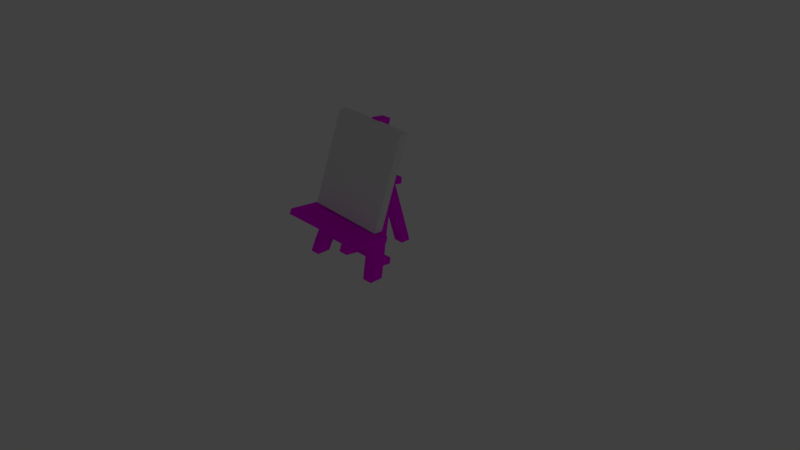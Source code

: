 # Source: Cavalete_1_.blend  (saved by Blender 2.79.0; exported with 4.5.12 LTS)
import bpy
from mathutils import Matrix  # noqa: F401  (used for matrix-valued properties, if any)

bpy.ops.wm.read_factory_settings(use_empty=True)
scene = bpy.context.scene
scene.name = 'Scene'

# ---- collections
col_collection_1 = bpy.data.collections.new('Collection 1'); scene.collection.children.link(col_collection_1)

# ---- images (referenced by path relative to the original .blend; pixels are not part of the script)
import os
ASSET_DIR = os.environ.get("B2B_ASSET_DIR", "")  # directory of the original .blend (textures are referenced by path, not embedded)
HERE = os.path.dirname(os.path.abspath(__file__))  # packed textures are extracted next to this script under _unpacked/

def load_image(name, relpath, width, height, colorspace="sRGB"):
    """Load a texture the original file referenced (path relative to the .blend, or extracted next to this script)."""
    p = next((c for c in (os.path.join(HERE, relpath), os.path.join(ASSET_DIR, relpath)) if relpath and os.path.exists(c)), "")
    if p:
        img = bpy.data.images.load(p, check_existing=True)
        img.name = name
    else:  # same state as the original file: an image datablock whose file is absent (Cycles renders it pink)
        img = bpy.data.images.new(name, width, height)
        img.source = "FILE"
        img.filepath = "//" + (relpath or name)
    img.colorspace_settings.name = colorspace
    return img
img_madeira = load_image('madeira', 'madeira.png', 1024, 1024, 'sRGB')

# ---- materials (node trees are filled in below, after node groups)
mat_material_001 = bpy.data.materials.new('Material.001')
mat_material_001.alpha_threshold = 0.0
mat_material_001.roughness = 0.5

# ---- material node trees
mat_material_001.use_nodes = True; mat_material_001.node_tree.nodes.clear()
_N = mat_material_001.node_tree.nodes; _L = mat_material_001.node_tree.links
n0 = _N.new('ShaderNodeOutputMaterial'); n0.name = 'Material Output'; n0.location = (300, 300)
n1 = _N.new('ShaderNodeBsdfDiffuse'); n1.name = 'Diffuse BSDF'; n1.location = (10, 300)
n2 = _N.new('ShaderNodeTexImage'); n2.name = 'Image Texture'; n2.location = (-180, 300)
n2.width = 140
n2.image = img_madeira
_L.new(n1.outputs[0], n0.inputs[0])
_L.new(n2.outputs[0], n1.inputs[0])
n0.is_active_output = True

# ---- world
world_world = bpy.data.worlds.new('World'); scene.world = world_world
world_world.color = (0.05088, 0.05088, 0.05088)
world_world.use_sun_shadow = False
world_world.sun_shadow_jitter_overblur = 0.0
world_world.cycles.sampling_method = 'MANUAL'

# ---- cameras
cam_camera = bpy.data.cameras.new('Camera')
cam_camera.clip_end = 100.0
cam_camera.lens = 35.0
cam_camera.sensor_width = 32.0
cam_camera.sensor_height = 18.0
cam_camera.ortho_scale = 7.314
cam_camera.dof.focus_distance = 0.0

# ---- lights
light_lamp = bpy.data.lights.new('Lamp', 'POINT')
light_lamp.transmission_factor = 0.0
light_lamp.cutoff_distance = 30.0
light_lamp.energy = 100.0
light_lamp.shadow_buffer_clip_start = 1.001
light_lamp.shadow_soft_size = 0.1
light_lamp.shadow_maximum_resolution = 0.006
light_lamp.use_absolute_resolution = True

# ---- meshes
me_cube_001 = bpy.data.meshes.new('Cube.001')
me_cube_001.from_pydata([(-2.932, -1.186, -1.382), (-3.024, 0.01886, 3.452), (-2.938, 1.207, -1.252), (-3.031, 2.389, 3.601), (1.605, -1.262, -1.398), (1.513, -0.05665, 3.436), (1.599, 1.131, -1.268), (1.507, 2.313, 3.584)], [], [(0, 1, 3, 2), (2, 3, 7, 6), (6, 7, 5, 4), (4, 5, 1, 0), (2, 6, 4, 0), (7, 3, 1, 5)])
me_cube_001.use_remesh_preserve_volume = False
me_cube_001.use_remesh_preserve_attributes = False
me_cube_001.use_mirror_vertex_groups = False
me_cube_001.update()
me_cube = bpy.data.meshes.new('Cube')
me_cube.from_pydata([(-1.351, 0.576, 8.459), (-0.7863, 0.576, 8.459), (-2.308, -1.944, 0.01124), (-1.743, -1.944, 0.01124), (-1.743, -1.225, 0.01473), (-2.308, -1.225, 0.01473), (-0.7863, -0.1433, 8.612), (-1.351, -0.1433, 8.612), (-1.354, -0.529, 3.388), (-1.918, -1.248, 3.542), (-1.918, -0.529, 3.388), (-1.354, -1.248, 3.542), (-1.299, -0.4267, 3.868), (-1.299, -1.146, 4.022), (-1.864, -1.146, 4.022), (-1.864, -0.4267, 3.868), (-1.918, -2.907, 3.809), (-1.354, -2.907, 3.809), (-1.299, -2.805, 4.289), (-1.864, -2.805, 4.289), (0.0, -1.248, 3.542), (0.0, -1.146, 4.022), (0.0, -2.907, 3.809), (0.0, -2.805, 4.289), (-2.2, -1.742, 1.118), (-2.2, -1.022, 0.9645), (-1.636, -1.022, 0.9645), (-1.636, -1.742, 1.118), (-1.581, -0.9196, 1.446), (-1.581, -1.639, 1.599), (-2.146, -1.639, 1.599), (-2.146, -0.9196, 1.446), (-2.2, -0.5854, 0.8714), (-1.636, -0.5854, 0.8714), (-1.581, -0.4828, 1.353), (-2.146, -0.4828, 1.353), (0.0, -1.022, 0.9645), (0.0, -0.9196, 1.446), (0.0, -0.5854, 0.8714), (0.0, -0.4828, 1.353), (-2.705, -1.248, 3.542), (-2.651, -1.146, 4.022), (-2.705, -2.907, 3.809), (-2.651, -2.805, 4.289), (-0.2782, -1.022, 0.9645), (-0.2782, -0.5854, 0.8714), (-0.269, -0.9196, 1.446), (-0.269, -0.4828, 1.353), (0.0, -1.736, 1.117), (0.0, -1.634, 1.598), (-0.2782, -1.736, 1.117), (-0.269, -1.634, 1.598), (0.0, 1.288, 11.8), (-0.269, 1.288, 11.8), (0.0, 0.5744, 11.95), (-0.269, 0.5744, 11.95), (-0.9406, 0.2855, 7.097), (-0.9406, -0.4338, 7.25), (-1.505, -0.4338, 7.25), (-1.505, 0.2855, 7.097), (-0.8828, 0.3943, 7.607), (-0.8828, -0.325, 7.76), (-1.448, -0.325, 7.76), (-1.448, 0.3943, 7.607), (-0.9406, 0.8475, 6.906), (-1.505, 0.8475, 6.906), (-0.8828, 0.9403, 7.419), (-1.448, 0.9403, 7.419), (0.0, 0.2855, 7.097), (0.0, 0.3943, 7.607), (0.0, 0.8475, 6.906), (0.0, 0.9403, 7.419), (-0.279, 0.2855, 7.097), (-0.279, 0.8475, 6.906), (-0.2618, 0.3943, 7.607), (-0.2618, 0.9403, 7.419), (0.0, 1.389, 7.003), (0.0, 1.297, 7.517), (-0.279, 1.389, 7.003), (-0.2618, 1.297, 7.517), (0.0, 2.065, 0.007457), (-0.279, 2.065, 0.007457), (0.0, 2.606, 0.01042), (-0.279, 2.606, 0.01042)], [], [(6, 1, 0, 7), (63, 0, 1, 60), (2, 5, 4, 3), (24, 25, 5, 2), (62, 61, 6, 7), (61, 60, 1, 6), (29, 28, 8, 11), (30, 29, 11, 9), (14, 15, 10, 9), (31, 10, 8, 28), (58, 59, 15, 14), (11, 8, 12, 13), (11, 17, 16, 9), (10, 15, 12, 8), (16, 17, 18, 19), (14, 19, 18, 13), (16, 42, 40, 9), (11, 20, 22, 17), (21, 23, 22, 20), (18, 23, 21, 13), (13, 21, 20, 11), (17, 22, 23, 18), (5, 25, 26, 4), (2, 3, 27, 24), (3, 4, 26, 27), (30, 31, 25, 24), (9, 10, 31, 30), (31, 35, 32, 25), (24, 27, 29, 30), (27, 26, 28, 29), (32, 35, 34, 33), (45, 38, 36, 44), (25, 32, 33, 26), (28, 34, 35, 31), (36, 38, 39, 37), (46, 53, 52, 37), (46, 37, 39, 47), (47, 39, 38, 45), (40, 42, 43, 41), (19, 43, 42, 16), (9, 40, 41, 14), (14, 41, 43, 19), (34, 47, 45, 33), (28, 46, 47, 34), (26, 44, 46, 28), (33, 45, 44, 26), (50, 48, 49, 51), (36, 48, 50, 44), (37, 49, 48, 36), (44, 50, 51, 46), (53, 55, 54, 52), (37, 52, 54, 49), (49, 54, 55, 51), (51, 55, 53, 46), (62, 63, 59, 58), (13, 12, 56, 57), (14, 13, 57, 58), (15, 59, 56, 12), (7, 0, 63, 62), (57, 56, 60, 61), (58, 57, 61, 62), (63, 67, 65, 59), (65, 67, 66, 64), (73, 70, 68, 72), (60, 66, 67, 63), (59, 65, 64, 56), (68, 70, 71, 69), (72, 68, 69, 74), (74, 69, 71, 75), (70, 76, 77, 71), (66, 75, 73, 64), (60, 74, 75, 66), (56, 72, 74, 60), (64, 73, 72, 56), (79, 77, 76, 78), (75, 79, 78, 73), (70, 80, 82, 76), (71, 77, 79, 75), (81, 83, 82, 80), (78, 83, 81, 73), (73, 81, 80, 70), (76, 82, 83, 78)])
_uv = me_cube.uv_layers.new(name='UVMap')
_uv.uv.foreach_set('vector', [0.2317, 0.7979, 0.2317, 0.8644, 0.1731, 0.8644, 0.1731, 0.7979, 0.9169, 0.8759, 0.9169, 0.7969, 0.9752, 0.7913, 0.9752, 0.8703, 0.5741, 0.8096, 0.5741, 0.8732, 0.5155, 0.8732, 0.5155, 0.8096, 0.2598, 0.102, 0.1834, 0.102, 0.1834, 0.01381, 0.2564, 0.0, 0.8865, 0.4961, 0.8282, 0.4905, 0.8282, 0.4114, 0.8865, 0.417, 0.4467, 0.7181, 0.523, 0.718, 0.523, 0.7971, 0.4467, 0.7971, 0.4467, 0.1466, 0.523, 0.1466, 0.523, 0.4054, 0.4467, 0.4055, 0.8284, 0.1468, 0.8868, 0.1522, 0.8879, 0.4114, 0.8296, 0.4059, 0.2598, 0.4504, 0.1834, 0.4504, 0.1834, 0.4059, 0.2598, 0.4059, 0.7714, 0.0, 0.7714, 0.2589, 0.7131, 0.2645, 0.7131, 0.005627, 0.2598, 0.6715, 0.1834, 0.6715, 0.1834, 0.4504, 0.2598, 0.4504, 0.4467, 0.4055, 0.523, 0.4054, 0.523, 0.45, 0.4467, 0.45, 0.5802, 0.1142, 0.7131, 0.1142, 0.7131, 0.1652, 0.5802, 0.1652, 0.7714, 0.2589, 0.7714, 0.3034, 0.7131, 0.309, 0.7131, 0.2645, 0.7641, 0.6089, 0.7641, 0.6599, 0.7131, 0.6648, 0.7131, 0.6138, 0.7131, 0.4046, 0.5802, 0.4046, 0.5802, 0.3536, 0.7131, 0.3536, 0.7131, 0.1652, 0.7131, 0.2443, 0.5802, 0.2443, 0.5802, 0.1652, 0.5802, 0.1142, 0.5802, 1.884e-08, 0.7131, 0.0, 0.7131, 0.1142, 0.9967, 0.4217, 0.9967, 0.5373, 0.9458, 0.5373, 0.9458, 0.4217, 0.5802, 0.3536, 0.5802, 0.2443, 0.7131, 0.2443, 0.7131, 0.3536, 0.8791, 0.7694, 0.8791, 0.8787, 0.8282, 0.8787, 0.8282, 0.7645, 0.7641, 0.6599, 0.7641, 0.7741, 0.7131, 0.7741, 0.7131, 0.6648, 0.7131, 0.8679, 0.7131, 0.7797, 0.7714, 0.7741, 0.7714, 0.8622, 0.8296, 0.0, 0.8879, 0.005429, 0.8866, 0.1075, 0.8282, 0.1021, 0.4501, 0.0, 0.523, 0.01383, 0.523, 0.1019, 0.4467, 0.1019, 0.2598, 0.1467, 0.1834, 0.1467, 0.1834, 0.102, 0.2598, 0.102, 0.2598, 0.4059, 0.1834, 0.4059, 0.1834, 0.1467, 0.2598, 0.1467, 0.1834, 0.1467, 0.137, 0.1467, 0.137, 0.102, 0.1834, 0.102, 0.8282, 0.1021, 0.8866, 0.1075, 0.8868, 0.1522, 0.8284, 0.1468, 0.4467, 0.1019, 0.523, 0.1019, 0.523, 0.1466, 0.4467, 0.1466, 0.9679, 0.7913, 0.9169, 0.7863, 0.9169, 0.7353, 0.9679, 0.7403, 0.5802, 0.5089, 0.5802, 0.4837, 0.6265, 0.4837, 0.6265, 0.5089, 0.6265, 0.6824, 0.5802, 0.6824, 0.5802, 0.6314, 0.6265, 0.6314, 0.9922, 0.051, 0.9458, 0.051, 0.9458, 0.0, 0.9922, 0.0, 0.04639, 0.9989, 1.238e-08, 0.9989, 0.0, 0.9545, 0.04639, 0.9545, 0.8003, 0.9545, 0.8003, 0.0, 0.8282, 0.0, 0.8282, 0.9545, 0.9922, 0.1695, 0.9922, 0.1938, 0.9458, 0.1938, 0.9458, 0.1695, 0.9169, 0.6168, 0.9169, 0.5926, 0.9679, 0.5926, 0.9679, 0.6177, 0.9458, 0.4217, 0.9458, 0.3061, 0.9971, 0.3061, 0.9971, 0.4217, 0.7131, 0.6138, 0.7131, 0.5347, 0.7641, 0.5298, 0.7641, 0.6089, 0.1731, 0.8029, 0.1731, 0.882, 0.1222, 0.877, 0.1222, 0.7979, 0.7131, 0.4046, 0.7131, 0.4837, 0.5802, 0.4837, 0.5802, 0.4046, 0.9169, 0.7353, 0.9169, 0.6168, 0.9679, 0.6177, 0.9679, 0.7403, 0.9922, 0.051, 0.9922, 0.1695, 0.9458, 0.1695, 0.9458, 0.051, 0.5741, 0.6862, 0.5741, 0.8088, 0.523, 0.8096, 0.523, 0.6912, 0.5802, 0.6314, 0.5802, 0.5089, 0.6265, 0.5089, 0.6265, 0.6314, 0.8003, 1.0, 0.7714, 1.0, 0.7714, 0.9556, 0.7994, 0.9556, 0.6265, 0.4837, 0.7024, 0.4837, 0.7024, 0.5089, 0.6265, 0.5089, 0.04639, 0.9545, 0.1222, 0.9545, 0.1222, 0.9989, 0.04639, 0.9989, 0.4467, 0.9971, 0.3709, 0.9971, 0.3709, 0.9527, 0.4467, 0.9527, 0.6739, 0.7484, 0.6739, 0.6824, 0.7018, 0.6824, 0.7018, 0.7484, 0.04639, 0.9545, 0.04639, 0.0, 0.1222, 2.756e-06, 0.1222, 0.9545, 0.7714, 0.9556, 0.7714, 0.0, 0.7994, 0.0, 0.7994, 0.9556, 0.3709, 0.9527, 0.3709, 4.564e-06, 0.4467, 0.0, 0.4467, 0.9527, 0.2598, 0.7188, 0.1834, 0.7188, 0.1834, 0.6715, 0.2598, 0.6715, 0.4467, 0.45, 0.523, 0.45, 0.523, 0.6707, 0.4467, 0.6707, 0.8865, 0.7645, 0.8282, 0.7589, 0.8282, 0.5379, 0.8865, 0.5435, 0.7714, 0.3034, 0.7714, 0.5242, 0.7131, 0.5298, 0.7131, 0.309, 0.2598, 0.7979, 0.1834, 0.7979, 0.1834, 0.7188, 0.2598, 0.7188, 0.4467, 0.6707, 0.523, 0.6707, 0.523, 0.718, 0.4467, 0.7181, 0.8865, 0.5435, 0.8282, 0.5379, 0.8282, 0.4905, 0.8865, 0.4961, 0.1834, 0.7188, 0.1239, 0.7126, 0.1222, 0.6652, 0.1834, 0.6715, 1.0, 0.3061, 0.9458, 0.3009, 0.9458, 0.2499, 1.0, 0.2551, 0.2598, 0.7349, 0.2598, 0.7097, 0.3209, 0.7097, 0.3209, 0.7349, 0.6739, 0.7334, 0.6144, 0.7334, 0.6144, 0.6824, 0.6739, 0.6824, 0.3209, 0.8456, 0.2598, 0.8456, 0.2598, 0.7946, 0.3209, 0.7946, 0.2598, 0.6662, 0.3137, 0.6402, 0.3326, 0.6843, 0.2803, 0.7097, 0.5008, 0.8568, 0.5008, 0.882, 0.4467, 0.882, 0.4467, 0.8584, 0.6739, 0.7895, 0.6739, 0.8132, 0.6144, 0.8132, 0.6144, 0.7895, 0.3137, 0.6402, 0.3709, 0.6402, 0.3709, 0.6872, 0.3326, 0.6843, 0.9458, 0.2499, 0.9458, 0.1938, 1.0, 0.1953, 1.0, 0.2551, 0.6739, 0.7334, 0.6739, 0.7895, 0.6144, 0.7895, 0.6144, 0.7334, 0.5008, 0.7971, 0.5008, 0.8568, 0.4467, 0.8584, 0.4467, 0.8023, 0.2598, 0.7946, 0.2598, 0.7349, 0.3209, 0.7349, 0.3209, 0.7946, 0.8897, 0.0, 0.9169, 0.0, 0.9169, 0.04451, 0.8879, 0.04451, 0.5417, 0.003073, 0.5799, 0.0, 0.5802, 0.04709, 0.523, 0.04726, 0.3137, 0.6402, 0.3112, 0.008443, 0.3666, 0.0, 0.3709, 0.6402, 0.6144, 0.8132, 0.5802, 0.8132, 0.5802, 0.7895, 0.6144, 0.7895, 0.3499, 0.7097, 0.3499, 0.7575, 0.3209, 0.7575, 0.3209, 0.7097, 0.5802, 0.04709, 0.5802, 0.6862, 0.5247, 0.678, 0.523, 0.04726, 0.9458, 0.0, 0.9458, 0.5926, 0.9169, 0.5926, 0.9169, 0.0, 0.9169, 0.04451, 0.9169, 0.6514, 0.8879, 0.6514, 0.8879, 0.04451])
me_cube.materials.append(mat_material_001)
me_cube.use_remesh_preserve_volume = False
me_cube.use_remesh_preserve_attributes = False
me_cube.use_mirror_vertex_groups = False
me_cube.update()

# ---- objects
ob_quadro = bpy.data.objects.new('quadro', me_cube_001)
ob_cavalete = bpy.data.objects.new('cavalete', me_cube)
ob_lamp = bpy.data.objects.new('Lamp', light_lamp)
ob_camera = bpy.data.objects.new('Camera', cam_camera)

# ---- transforms, parenting, visibility, modifiers, constraints
ob_quadro.location = (0.1631, -0.223, 0.9528)
ob_quadro.rotation_euler = (-0.3016, 0.01675, -0.02607)
ob_quadro.scale = (0.25, 0.04552, 0.25)
ob_quadro.lineart.crease_threshold = 0.0
ob_cavalete.location = (0.0, 0.0, 0.0)
ob_cavalete.scale = (0.25, 0.25, 0.1507)
ob_cavalete.lock_rotations_4d = False
ob_cavalete.empty_display_type = 'ARROWS'
ob_cavalete.lineart.crease_threshold = 0.0
_m = ob_cavalete.modifiers.new('Mirror', 'MIRROR')
_m.use_clip = True
ob_lamp.location = (15.04, -4.147, 5.904)
ob_lamp.rotation_euler = (0.6503, 0.05522, 1.866)
ob_lamp.lock_rotations_4d = False
ob_lamp.empty_display_type = 'ARROWS'
ob_lamp.color = (0.0, 0.0, 0.0, 0.0)
ob_lamp.lineart.crease_threshold = 0.0
ob_camera.location = (7.481, -6.508, 5.344)
ob_camera.rotation_euler = (1.109, 0.0, 0.8149)
ob_camera.lock_rotations_4d = False
ob_camera.empty_display_type = 'ARROWS'
ob_camera.color = (0.0, 0.0, 0.0, 0.0)
ob_camera.display_type = 'WIRE'
ob_camera.lineart.crease_threshold = 0.0

# ---- collection membership
col_collection_1.objects.link(ob_quadro)
col_collection_1.objects.link(ob_cavalete)
col_collection_1.objects.link(ob_lamp)
col_collection_1.objects.link(ob_camera)

# ---- scene / render settings (as saved in the file)
scene.camera = ob_camera
scene.frame_start = 1; scene.frame_end = 250; scene.frame_set(1)
scene.render.engine = 'CYCLES'
scene.render.resolution_percentage = 50
scene.render.dither_intensity = 0.0
scene.cycles.use_denoising = False
scene.cycles.samples = 128
scene.cycles.sampling_pattern = 'TABULATED_SOBOL'
scene.cycles.use_adaptive_sampling = False
scene.cycles.use_light_tree = False
scene.cycles.blur_glossy = 0.0
scene.cycles.sample_clamp_indirect = 0.0
scene.view_settings.view_transform = 'Standard'
bpy.context.view_layer.update()
